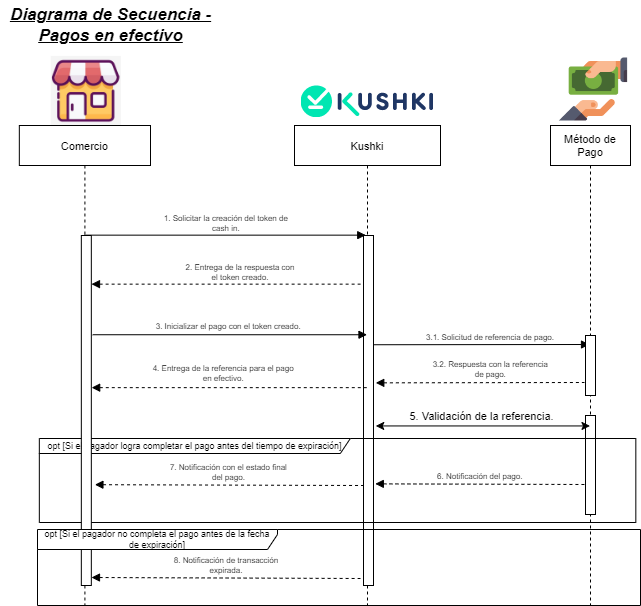

The diagram above was exported from draw.io. Its source (the exported page's mxGraphModel, read from the mxfile embedded in the PNG):
<mxGraphModel dx="1050" dy="1710" grid="1" gridSize="10" guides="1" tooltips="1" connect="1" arrows="1" fold="1" page="1" pageScale="1" pageWidth="827" pageHeight="1169" math="0" shadow="0">
  <root>
    <mxCell id="0" />
    <mxCell id="1" parent="0" />
    <mxCell id="cZlEUbO-93kJ4cuj9oa5-2" value="Método de&#10;Pago" style="shape=umlLifeline;perimeter=lifelinePerimeter;container=1;collapsible=0;recursiveResize=0;rounded=0;shadow=0;strokeWidth=1;labelBorderColor=none;glass=0;sketch=0;perimeterSpacing=0;fontSize=11;" parent="1" vertex="1">
      <mxGeometry x="680" y="40" width="80" height="480" as="geometry" />
    </mxCell>
    <mxCell id="cZlEUbO-93kJ4cuj9oa5-3" value="" style="points=[];perimeter=orthogonalPerimeter;rounded=0;shadow=0;strokeWidth=1;fontSize=8;" parent="cZlEUbO-93kJ4cuj9oa5-2" vertex="1">
      <mxGeometry x="35" y="290" width="10" height="99" as="geometry" />
    </mxCell>
    <mxCell id="Gbnye7WhQ_vsHriJVGFi-1" value="3.1. Solicitud de referencia de pago." style="verticalAlign=bottom;endArrow=block;shadow=0;strokeWidth=1;fontSize=8;fontStyle=0;labelBackgroundColor=none;exitX=1.138;exitY=0.114;exitDx=0;exitDy=0;exitPerimeter=0;" edge="1" parent="cZlEUbO-93kJ4cuj9oa5-2">
      <mxGeometry x="0.0875" y="-1" relative="1" as="geometry">
        <mxPoint x="-177.99999999999994" y="219.24" as="sourcePoint" />
        <mxPoint x="39" y="219" as="targetPoint" />
        <mxPoint as="offset" />
      </mxGeometry>
    </mxCell>
    <mxCell id="Gbnye7WhQ_vsHriJVGFi-3" value="3.2. Respuesta con la referencia &#10;de pago." style="verticalAlign=bottom;endArrow=none;shadow=0;strokeWidth=1;fontSize=8;fontStyle=0;startArrow=block;startFill=1;endFill=0;dashed=1;labelBackgroundColor=none;exitX=1.327;exitY=0.401;exitDx=0;exitDy=0;exitPerimeter=0;" edge="1" parent="cZlEUbO-93kJ4cuj9oa5-2">
      <mxGeometry x="0.0993" relative="1" as="geometry">
        <mxPoint x="-174.73000000000013" y="257.35000000000014" as="sourcePoint" />
        <mxPoint x="34" y="256.9999999999999" as="targetPoint" />
        <mxPoint as="offset" />
      </mxGeometry>
    </mxCell>
    <mxCell id="cZlEUbO-93kJ4cuj9oa5-5" value="Kushki" style="shape=umlLifeline;perimeter=lifelinePerimeter;container=1;collapsible=0;recursiveResize=0;rounded=0;shadow=0;strokeWidth=1;fontSize=11;" parent="1" vertex="1">
      <mxGeometry x="424" y="40" width="146" height="480" as="geometry" />
    </mxCell>
    <mxCell id="cZlEUbO-93kJ4cuj9oa5-6" value="" style="points=[];perimeter=orthogonalPerimeter;rounded=0;shadow=0;strokeWidth=1;fontSize=8;" parent="cZlEUbO-93kJ4cuj9oa5-5" vertex="1">
      <mxGeometry x="69" y="110" width="10" height="350" as="geometry" />
    </mxCell>
    <mxCell id="cZlEUbO-93kJ4cuj9oa5-26" value="opt [Si el pagador logra completar el pago antes del tiempo de expiración]" style="shape=umlFrame;whiteSpace=wrap;html=1;width=311;height=15;fontSize=9;strokeWidth=1;gradientColor=none;swimlaneFillColor=none;sketch=0;labelBackgroundColor=none;" parent="cZlEUbO-93kJ4cuj9oa5-5" vertex="1">
      <mxGeometry x="-255.16999999999996" y="313" width="596.5" height="84" as="geometry" />
    </mxCell>
    <mxCell id="cZlEUbO-93kJ4cuj9oa5-10" value="Comercio" style="shape=umlLifeline;perimeter=lifelinePerimeter;container=1;collapsible=0;recursiveResize=0;rounded=0;shadow=0;strokeWidth=1;fontSize=11;" parent="1" vertex="1">
      <mxGeometry x="148.83" y="40" width="131.17" height="480" as="geometry" />
    </mxCell>
    <mxCell id="cZlEUbO-93kJ4cuj9oa5-14" value="6. Notificación del pago." style="verticalAlign=bottom;endArrow=none;shadow=0;strokeWidth=1;fontSize=8;fontStyle=0;startArrow=block;startFill=1;endFill=0;dashed=1;labelBackgroundColor=none;exitX=1.18;exitY=0.704;exitDx=0;exitDy=0;exitPerimeter=0;" parent="cZlEUbO-93kJ4cuj9oa5-10" edge="1">
      <mxGeometry relative="1" as="geometry">
        <mxPoint x="355.9699999999999" y="358.3599999999999" as="sourcePoint" />
        <mxPoint x="566.17" y="359" as="targetPoint" />
      </mxGeometry>
    </mxCell>
    <mxCell id="cZlEUbO-93kJ4cuj9oa5-11" value="2. Entrega de la respuesta con&#10;el token creado." style="verticalAlign=bottom;endArrow=none;shadow=0;strokeWidth=1;fontSize=8;fontStyle=0;startArrow=block;startFill=1;endFill=0;dashed=1;labelBackgroundColor=none;exitX=1.017;exitY=0.139;exitDx=0;exitDy=0;exitPerimeter=0;" parent="1" source="cZlEUbO-93kJ4cuj9oa5-17" target="cZlEUbO-93kJ4cuj9oa5-6" edge="1">
      <mxGeometry x="0.0956" y="-1" relative="1" as="geometry">
        <mxPoint x="220.83000000000004" y="213.92000000000007" as="sourcePoint" />
        <mxPoint x="470" y="210" as="targetPoint" />
        <mxPoint as="offset" />
      </mxGeometry>
    </mxCell>
    <mxCell id="cZlEUbO-93kJ4cuj9oa5-12" value="1. Solicitar la creación del token de&#10;cash in." style="verticalAlign=bottom;endArrow=block;shadow=0;strokeWidth=1;fontSize=8;fontStyle=0;labelBackgroundColor=none;entryX=0.225;entryY=-0.001;entryDx=0;entryDy=0;entryPerimeter=0;" parent="1" source="cZlEUbO-93kJ4cuj9oa5-10" target="cZlEUbO-93kJ4cuj9oa5-6" edge="1">
      <mxGeometry x="0.0122" y="-1" relative="1" as="geometry">
        <mxPoint x="244.79999999999995" y="160.26" as="sourcePoint" />
        <mxPoint x="394.4000000000001" y="160" as="targetPoint" />
        <mxPoint as="offset" />
      </mxGeometry>
    </mxCell>
    <mxCell id="cZlEUbO-93kJ4cuj9oa5-17" value="" style="points=[];perimeter=orthogonalPerimeter;rounded=0;shadow=0;strokeWidth=1;fontSize=8;" parent="1" vertex="1">
      <mxGeometry x="210.83" y="150" width="10" height="350" as="geometry" />
    </mxCell>
    <mxCell id="cZlEUbO-93kJ4cuj9oa5-18" value="" style="shape=image;verticalLabelPosition=bottom;labelBackgroundColor=default;verticalAlign=top;aspect=fixed;imageAspect=0;image=https://i.pinimg.com/736x/28/f1/a9/28f1a972e13e4281b5273891ead173eb.jpg;clipPath=inset(22.33% 25.33% 26% 22.33%);" parent="1" vertex="1">
      <mxGeometry x="180.82999999999998" y="-29.110000000000007" width="70" height="69.10828025477707" as="geometry" />
    </mxCell>
    <mxCell id="cZlEUbO-93kJ4cuj9oa5-19" value="" style="shape=image;verticalLabelPosition=bottom;labelBackgroundColor=default;verticalAlign=top;aspect=fixed;imageAspect=0;image=https://uat-console.kushkipagos.com/static/media/logo.3a61df33.svg;" parent="1" vertex="1">
      <mxGeometry x="430.5" width="133" height="32" as="geometry" />
    </mxCell>
    <mxCell id="cZlEUbO-93kJ4cuj9oa5-20" value="3. Inicializar el pago con el token creado." style="verticalAlign=bottom;endArrow=block;shadow=0;strokeWidth=1;fontSize=8;fontStyle=0;labelBackgroundColor=none;exitX=1.138;exitY=0.114;exitDx=0;exitDy=0;exitPerimeter=0;" parent="1" target="cZlEUbO-93kJ4cuj9oa5-5" edge="1">
      <mxGeometry x="-0.0105" relative="1" as="geometry">
        <mxPoint x="222.21000000000004" y="249.24" as="sourcePoint" />
        <mxPoint x="460.2900000000002" y="249.91999999999985" as="targetPoint" />
        <mxPoint as="offset" />
      </mxGeometry>
    </mxCell>
    <mxCell id="cZlEUbO-93kJ4cuj9oa5-21" value="4. Entrega de la referencia para el pago&#10;en efectivo." style="verticalAlign=bottom;endArrow=none;shadow=0;strokeWidth=1;fontSize=8;fontStyle=0;startArrow=block;startFill=1;endFill=0;dashed=1;labelBackgroundColor=none;exitX=1.034;exitY=0.429;exitDx=0;exitDy=0;exitPerimeter=0;" parent="1" edge="1">
      <mxGeometry x="-0.0447" y="1" relative="1" as="geometry">
        <mxPoint x="221.17000000000007" y="302.14999999999986" as="sourcePoint" />
        <mxPoint x="496.5" y="302.14999999999986" as="targetPoint" />
        <mxPoint as="offset" />
      </mxGeometry>
    </mxCell>
    <mxCell id="cZlEUbO-93kJ4cuj9oa5-27" value="Diagrama de Secuencia - &lt;br style=&quot;font-size: 17px;&quot;&gt;Pagos en efectivo" style="text;html=1;align=center;verticalAlign=middle;resizable=0;points=[];autosize=1;strokeColor=none;fillColor=none;fontSize=17;fontStyle=7" parent="1" vertex="1">
      <mxGeometry x="130" y="-85" width="220" height="50" as="geometry" />
    </mxCell>
    <mxCell id="cZlEUbO-93kJ4cuj9oa5-28" value="" style="shape=image;verticalLabelPosition=bottom;labelBackgroundColor=default;verticalAlign=top;aspect=fixed;imageAspect=0;image=https://cdn-icons-png.flaticon.com/512/2331/2331941.png;" parent="1" vertex="1">
      <mxGeometry x="687" y="-32" width="72" height="72" as="geometry" />
    </mxCell>
    <mxCell id="cZlEUbO-93kJ4cuj9oa5-31" value="" style="endArrow=classic;startArrow=classic;html=1;rounded=0;exitX=1.224;exitY=0.616;exitDx=0;exitDy=0;exitPerimeter=0;" parent="1" edge="1">
      <mxGeometry width="50" height="50" relative="1" as="geometry">
        <mxPoint x="505.24" y="340.4399999999998" as="sourcePoint" />
        <mxPoint x="719.5" y="340.4399999999998" as="targetPoint" />
      </mxGeometry>
    </mxCell>
    <mxCell id="cZlEUbO-93kJ4cuj9oa5-33" value="5. Validación de la referencia." style="edgeLabel;html=1;align=center;verticalAlign=middle;resizable=0;points=[];" parent="cZlEUbO-93kJ4cuj9oa5-31" vertex="1" connectable="0">
      <mxGeometry x="-0.1085" y="-1" relative="1" as="geometry">
        <mxPoint x="9" y="-11" as="offset" />
      </mxGeometry>
    </mxCell>
    <mxCell id="cZlEUbO-93kJ4cuj9oa5-34" value="7. Notificación con el estado final&#10;del pago." style="verticalAlign=bottom;endArrow=none;shadow=0;strokeWidth=1;fontSize=8;fontStyle=0;startArrow=block;startFill=1;endFill=0;dashed=1;labelBackgroundColor=none;exitX=1.358;exitY=0.712;exitDx=0;exitDy=0;exitPerimeter=0;" parent="1" source="cZlEUbO-93kJ4cuj9oa5-17" edge="1">
      <mxGeometry relative="1" as="geometry">
        <mxPoint x="290" y="400.1399999999999" as="sourcePoint" />
        <mxPoint x="493" y="400" as="targetPoint" />
      </mxGeometry>
    </mxCell>
    <mxCell id="cZlEUbO-93kJ4cuj9oa5-36" value="8. Notificación de transacción&#10;expirada." style="verticalAlign=bottom;endArrow=none;shadow=0;strokeWidth=1;fontSize=8;fontStyle=0;startArrow=block;startFill=1;endFill=0;dashed=1;labelBackgroundColor=none;exitX=1.358;exitY=0.712;exitDx=0;exitDy=0;exitPerimeter=0;" parent="1" edge="1">
      <mxGeometry relative="1" as="geometry">
        <mxPoint x="221" y="492" as="sourcePoint" />
        <mxPoint x="490" y="493" as="targetPoint" />
      </mxGeometry>
    </mxCell>
    <mxCell id="cZlEUbO-93kJ4cuj9oa5-9" value="opt [Si el pagador no completa el pago antes de la fecha&lt;br&gt;de expiración]" style="shape=umlFrame;whiteSpace=wrap;html=1;width=240;height=20;fontSize=9;strokeWidth=1;gradientColor=none;swimlaneFillColor=none;sketch=0;labelBackgroundColor=none;" parent="1" vertex="1">
      <mxGeometry x="167" y="444" width="603" height="76" as="geometry" />
    </mxCell>
    <mxCell id="Gbnye7WhQ_vsHriJVGFi-2" value="" style="points=[];perimeter=orthogonalPerimeter;rounded=0;shadow=0;strokeWidth=1;fontSize=8;" vertex="1" parent="1">
      <mxGeometry x="715" y="250" width="10" height="60" as="geometry" />
    </mxCell>
  </root>
</mxGraphModel>